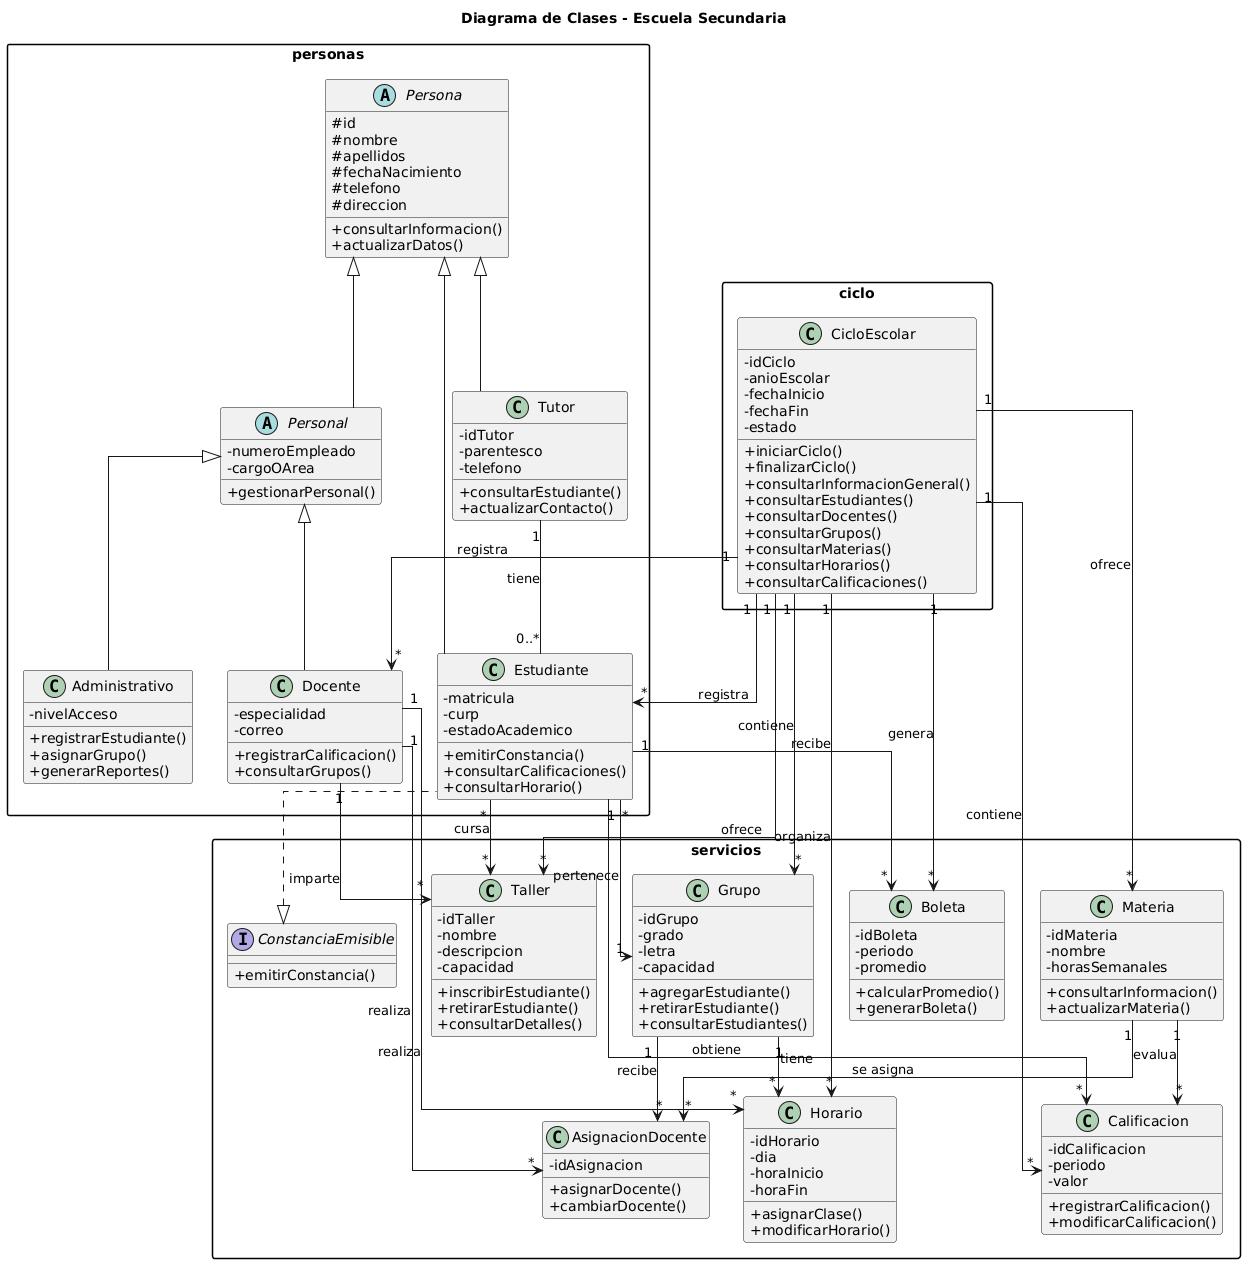

The diagram above was rendered by PlantUML. Its source (embedded in the PNG):
@startuml
title Diagrama de Clases - Escuela Secundaria

skinparam classAttributeIconSize 0
skinparam linetype ortho
skinparam shadowing false
skinparam packageStyle rectangle

' ==================================
' PAQUETE PERSONAS
' ==================================

package "personas" {

    abstract class Persona {
        #id
        #nombre
        #apellidos
        #fechaNacimiento
        #telefono
        #direccion
        +consultarInformacion()
        +actualizarDatos()
    }

    abstract class Personal {
        -numeroEmpleado
        -cargoOArea
        +gestionarPersonal()
    }

    class Estudiante {
        -matricula
        -curp
        -estadoAcademico
        +emitirConstancia()
        +consultarCalificaciones()
        +consultarHorario()
    }

    class Administrativo {
        -nivelAcceso
        +registrarEstudiante()
        +asignarGrupo()
        +generarReportes()
    }

    class Tutor {
        -idTutor
        -parentesco
        -telefono
        +consultarEstudiante()
        +actualizarContacto()
    }

    class Docente {
        -especialidad
        -correo
        +registrarCalificacion()
        +consultarGrupos()
    }
}

' ==================================
' PAQUETE CICLO
' ==================================

package "ciclo" {

    class CicloEscolar {
        -idCiclo
        -anioEscolar
        -fechaInicio
        -fechaFin
        -estado
        +iniciarCiclo()
        +finalizarCiclo()
        +consultarInformacionGeneral()
        +consultarEstudiantes()
        +consultarDocentes()
        +consultarGrupos()
        +consultarMaterias()
        +consultarHorarios()
        +consultarCalificaciones()
    }
}

' ==================================
' PAQUETE SERVICIOS
' ==================================

package "servicios" {

    interface ConstanciaEmisible {
        +emitirConstancia()
    }

    class Materia {
        -idMateria
        -nombre
        -horasSemanales
        +consultarInformacion()
        +actualizarMateria()
    }

    class Grupo {
        -idGrupo
        -grado
        -letra
        -capacidad
        +agregarEstudiante()
        +retirarEstudiante()
        +consultarEstudiantes()
    }

    class Boleta {
        -idBoleta
        -periodo
        -promedio
        +calcularPromedio()
        +generarBoleta()
    }

    class Calificacion {
        -idCalificacion
        -periodo
        -valor
        +registrarCalificacion()
        +modificarCalificacion()
    }

    class Taller {
        -idTaller
        -nombre
        -descripcion
        -capacidad
        +inscribirEstudiante()
        +retirarEstudiante()
        +consultarDetalles()
    }

    class Horario {
        -idHorario
        -dia
        -horaInicio
        -horaFin
        +asignarClase()
        +modificarHorario()
    }

    class AsignacionDocente {
        -idAsignacion
        +asignarDocente()
        +cambiarDocente()
    }
}

' ==================================
' HERENCIA
' ==================================

Persona <|-- Personal
Persona <|-- Estudiante
Persona <|-- Tutor

Personal <|-- Administrativo
Personal <|-- Docente

' ==================================
' IMPLEMENTACION DE INTERFAZ
' ==================================

ConstanciaEmisible <|.. Estudiante

' ==================================
' RELACIONES ENTRE PERSONAS
' ==================================

Tutor "1" -- "0..*" Estudiante : tiene

' ==================================
' RELACIONES DE SERVICIOS
' ==================================

Estudiante "*" --> "1" Grupo : pertenece

Estudiante "1" --> "*" Boleta : recibe

Estudiante "1" --> "*" Calificacion : obtiene

Materia "1" --> "*" Calificacion : evalua

Estudiante "*" --> "*" Taller : cursa

Docente "1" --> "*" Taller : imparte

Docente "1" --> "*" Horario : realiza

Grupo "1" --> "*" Horario : tiene

Grupo "1" --> "*" AsignacionDocente : recibe

Docente "1" --> "*" AsignacionDocente : realiza

Materia "1" --> "*" AsignacionDocente : se asigna

' ==================================
' RELACIONES DEL CICLO ESCOLAR
' ==================================

CicloEscolar "1" --> "*" Grupo : contiene

CicloEscolar "1" --> "*" Estudiante : registra

CicloEscolar "1" --> "*" Docente : registra

CicloEscolar "1" --> "*" Materia : ofrece

CicloEscolar "1" --> "*" Boleta : genera

CicloEscolar "1" --> "*" Horario : organiza

CicloEscolar "1" --> "*" Calificacion : contiene

CicloEscolar "1" --> "*" Taller : ofrece
@enduml